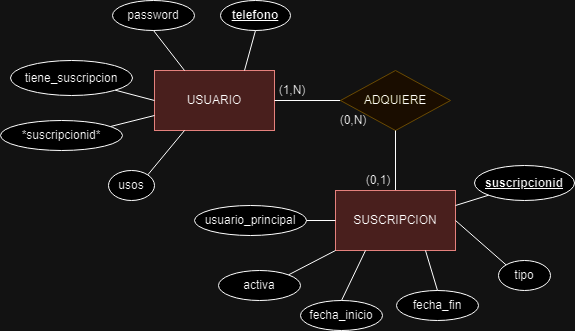

The diagram above was exported from draw.io. Its source (the exported page's mxGraphModel, read from the mxfile embedded in the PNG):
<mxGraphModel dx="1426" dy="791" grid="1" gridSize="10" guides="1" tooltips="1" connect="1" arrows="1" fold="1" page="1" pageScale="1" pageWidth="827" pageHeight="1169" math="0" shadow="0">
  <root>
    <mxCell id="0" />
    <mxCell id="1" parent="0" />
    <mxCell id="DSDCFnKB-QeT-Y8B8fn7-1" value="USUARIO" style="rounded=0;whiteSpace=wrap;html=1;fillColor=#f8cecc;strokeColor=#b85450;" parent="1" vertex="1">
      <mxGeometry x="294" y="270" width="120" height="60" as="geometry" />
    </mxCell>
    <mxCell id="DSDCFnKB-QeT-Y8B8fn7-2" value="&lt;b&gt;&lt;u&gt;telefono&lt;/u&gt;&lt;/b&gt;" style="ellipse;whiteSpace=wrap;html=1;" parent="1" vertex="1">
      <mxGeometry x="360" y="200" width="70" height="30" as="geometry" />
    </mxCell>
    <mxCell id="DSDCFnKB-QeT-Y8B8fn7-3" value="" style="endArrow=none;html=1;rounded=0;entryX=0.5;entryY=1;entryDx=0;entryDy=0;exitX=0.75;exitY=0;exitDx=0;exitDy=0;" parent="1" source="DSDCFnKB-QeT-Y8B8fn7-1" target="DSDCFnKB-QeT-Y8B8fn7-2" edge="1">
      <mxGeometry width="50" height="50" relative="1" as="geometry">
        <mxPoint x="434" y="320" as="sourcePoint" />
        <mxPoint x="484" y="270" as="targetPoint" />
      </mxGeometry>
    </mxCell>
    <mxCell id="DSDCFnKB-QeT-Y8B8fn7-5" value="password" style="ellipse;whiteSpace=wrap;html=1;" parent="1" vertex="1">
      <mxGeometry x="252" y="200" width="82" height="30" as="geometry" />
    </mxCell>
    <mxCell id="DSDCFnKB-QeT-Y8B8fn7-6" value="" style="endArrow=none;html=1;rounded=0;exitX=0.5;exitY=1;exitDx=0;exitDy=0;entryX=0.25;entryY=0;entryDx=0;entryDy=0;" parent="1" source="DSDCFnKB-QeT-Y8B8fn7-5" target="DSDCFnKB-QeT-Y8B8fn7-1" edge="1">
      <mxGeometry width="50" height="50" relative="1" as="geometry">
        <mxPoint x="480" y="270" as="sourcePoint" />
        <mxPoint x="530" y="220" as="targetPoint" />
      </mxGeometry>
    </mxCell>
    <mxCell id="DSDCFnKB-QeT-Y8B8fn7-8" value="tiene_suscripcion" style="ellipse;whiteSpace=wrap;html=1;" parent="1" vertex="1">
      <mxGeometry x="150" y="260" width="122" height="35" as="geometry" />
    </mxCell>
    <mxCell id="DSDCFnKB-QeT-Y8B8fn7-9" value="" style="endArrow=none;html=1;rounded=0;exitX=1;exitY=1;exitDx=0;exitDy=0;entryX=0;entryY=0.5;entryDx=0;entryDy=0;" parent="1" source="DSDCFnKB-QeT-Y8B8fn7-8" target="DSDCFnKB-QeT-Y8B8fn7-1" edge="1">
      <mxGeometry width="50" height="50" relative="1" as="geometry">
        <mxPoint x="250" y="286" as="sourcePoint" />
        <mxPoint x="304" y="295" as="targetPoint" />
      </mxGeometry>
    </mxCell>
    <mxCell id="DSDCFnKB-QeT-Y8B8fn7-10" value="*suscripcionid*" style="ellipse;whiteSpace=wrap;html=1;" parent="1" vertex="1">
      <mxGeometry x="140" y="320" width="122" height="30" as="geometry" />
    </mxCell>
    <mxCell id="DSDCFnKB-QeT-Y8B8fn7-11" value="" style="endArrow=none;html=1;rounded=0;exitX=0.907;exitY=0.195;exitDx=0;exitDy=0;entryX=0;entryY=0.75;entryDx=0;entryDy=0;exitPerimeter=0;" parent="1" source="DSDCFnKB-QeT-Y8B8fn7-10" target="DSDCFnKB-QeT-Y8B8fn7-1" edge="1">
      <mxGeometry width="50" height="50" relative="1" as="geometry">
        <mxPoint x="250" y="331" as="sourcePoint" />
        <mxPoint x="294" y="345" as="targetPoint" />
      </mxGeometry>
    </mxCell>
    <mxCell id="DSDCFnKB-QeT-Y8B8fn7-12" value="usos" style="ellipse;whiteSpace=wrap;html=1;" parent="1" vertex="1">
      <mxGeometry x="248" y="370" width="46" height="30" as="geometry" />
    </mxCell>
    <mxCell id="DSDCFnKB-QeT-Y8B8fn7-13" value="" style="endArrow=none;html=1;rounded=0;exitX=1;exitY=0;exitDx=0;exitDy=0;entryX=0.25;entryY=1;entryDx=0;entryDy=0;" parent="1" source="DSDCFnKB-QeT-Y8B8fn7-12" target="DSDCFnKB-QeT-Y8B8fn7-1" edge="1">
      <mxGeometry width="50" height="50" relative="1" as="geometry">
        <mxPoint x="320" y="376" as="sourcePoint" />
        <mxPoint x="364" y="360" as="targetPoint" />
      </mxGeometry>
    </mxCell>
    <mxCell id="DSDCFnKB-QeT-Y8B8fn7-14" value="" style="endArrow=none;html=1;rounded=0;exitX=1;exitY=0.5;exitDx=0;exitDy=0;" parent="1" source="DSDCFnKB-QeT-Y8B8fn7-1" edge="1">
      <mxGeometry width="50" height="50" relative="1" as="geometry">
        <mxPoint x="500" y="330" as="sourcePoint" />
        <mxPoint x="480" y="300" as="targetPoint" />
      </mxGeometry>
    </mxCell>
    <mxCell id="DSDCFnKB-QeT-Y8B8fn7-15" value="(1,N)" style="text;html=1;align=center;verticalAlign=middle;whiteSpace=wrap;rounded=0;" parent="1" vertex="1">
      <mxGeometry x="414" y="280" width="36" height="20" as="geometry" />
    </mxCell>
    <mxCell id="DSDCFnKB-QeT-Y8B8fn7-16" value="ADQUIERE" style="rhombus;whiteSpace=wrap;html=1;fillColor=#fff2cc;strokeColor=#d6b656;" parent="1" vertex="1">
      <mxGeometry x="480" y="270" width="110" height="60" as="geometry" />
    </mxCell>
    <mxCell id="DSDCFnKB-QeT-Y8B8fn7-17" value="" style="endArrow=none;html=1;rounded=0;entryX=0.5;entryY=1;entryDx=0;entryDy=0;" parent="1" target="DSDCFnKB-QeT-Y8B8fn7-16" edge="1">
      <mxGeometry width="50" height="50" relative="1" as="geometry">
        <mxPoint x="535" y="390" as="sourcePoint" />
        <mxPoint x="570" y="360" as="targetPoint" />
      </mxGeometry>
    </mxCell>
    <mxCell id="DSDCFnKB-QeT-Y8B8fn7-18" value="SUSCRIPCION" style="rounded=0;whiteSpace=wrap;html=1;fillColor=#f8cecc;strokeColor=#b85450;" parent="1" vertex="1">
      <mxGeometry x="475" y="390" width="120" height="60" as="geometry" />
    </mxCell>
    <mxCell id="DSDCFnKB-QeT-Y8B8fn7-19" value="(0,1)" style="text;html=1;align=center;verticalAlign=middle;whiteSpace=wrap;rounded=0;" parent="1" vertex="1">
      <mxGeometry x="500" y="370" width="36" height="20" as="geometry" />
    </mxCell>
    <mxCell id="DSDCFnKB-QeT-Y8B8fn7-20" value="(0,N)" style="text;html=1;align=center;verticalAlign=middle;whiteSpace=wrap;rounded=0;" parent="1" vertex="1">
      <mxGeometry x="475" y="310" width="36" height="20" as="geometry" />
    </mxCell>
    <mxCell id="1HXt_0G1aVZmW4mBObpY-1" value="&lt;b&gt;&lt;u&gt;suscripcionid&lt;/u&gt;&lt;/b&gt;" style="ellipse;whiteSpace=wrap;html=1;" vertex="1" parent="1">
      <mxGeometry x="614" y="365" width="100" height="35" as="geometry" />
    </mxCell>
    <mxCell id="1HXt_0G1aVZmW4mBObpY-2" value="" style="endArrow=none;html=1;rounded=0;entryX=0;entryY=1;entryDx=0;entryDy=0;exitX=1;exitY=0.25;exitDx=0;exitDy=0;" edge="1" parent="1" target="1HXt_0G1aVZmW4mBObpY-1" source="DSDCFnKB-QeT-Y8B8fn7-18">
      <mxGeometry width="50" height="50" relative="1" as="geometry">
        <mxPoint x="624" y="410" as="sourcePoint" />
        <mxPoint x="724" y="410" as="targetPoint" />
      </mxGeometry>
    </mxCell>
    <mxCell id="1HXt_0G1aVZmW4mBObpY-5" value="tipo" style="ellipse;whiteSpace=wrap;html=1;" vertex="1" parent="1">
      <mxGeometry x="638" y="460" width="52" height="30" as="geometry" />
    </mxCell>
    <mxCell id="1HXt_0G1aVZmW4mBObpY-6" value="" style="endArrow=none;html=1;rounded=0;exitX=0;exitY=0;exitDx=0;exitDy=0;entryX=1;entryY=0.5;entryDx=0;entryDy=0;" edge="1" parent="1" source="1HXt_0G1aVZmW4mBObpY-5" target="DSDCFnKB-QeT-Y8B8fn7-18">
      <mxGeometry width="50" height="50" relative="1" as="geometry">
        <mxPoint x="857" y="480" as="sourcePoint" />
        <mxPoint x="600" y="420" as="targetPoint" />
      </mxGeometry>
    </mxCell>
    <mxCell id="1HXt_0G1aVZmW4mBObpY-7" value="fecha_fin" style="ellipse;whiteSpace=wrap;html=1;" vertex="1" parent="1">
      <mxGeometry x="536" y="490" width="82" height="30" as="geometry" />
    </mxCell>
    <mxCell id="1HXt_0G1aVZmW4mBObpY-8" value="" style="endArrow=none;html=1;rounded=0;exitX=0.5;exitY=0;exitDx=0;exitDy=0;entryX=0.75;entryY=1;entryDx=0;entryDy=0;" edge="1" parent="1" source="1HXt_0G1aVZmW4mBObpY-7" target="DSDCFnKB-QeT-Y8B8fn7-18">
      <mxGeometry width="50" height="50" relative="1" as="geometry">
        <mxPoint x="832" y="530" as="sourcePoint" />
        <mxPoint x="570" y="470" as="targetPoint" />
      </mxGeometry>
    </mxCell>
    <mxCell id="1HXt_0G1aVZmW4mBObpY-9" value="fecha_inicio" style="ellipse;whiteSpace=wrap;html=1;" vertex="1" parent="1">
      <mxGeometry x="440" y="500" width="82" height="30" as="geometry" />
    </mxCell>
    <mxCell id="1HXt_0G1aVZmW4mBObpY-10" value="" style="endArrow=none;html=1;rounded=0;exitX=0.5;exitY=0;exitDx=0;exitDy=0;entryX=0.25;entryY=1;entryDx=0;entryDy=0;" edge="1" parent="1" source="1HXt_0G1aVZmW4mBObpY-9" target="DSDCFnKB-QeT-Y8B8fn7-18">
      <mxGeometry width="50" height="50" relative="1" as="geometry">
        <mxPoint x="736" y="560" as="sourcePoint" />
        <mxPoint x="474" y="500" as="targetPoint" />
      </mxGeometry>
    </mxCell>
    <mxCell id="1HXt_0G1aVZmW4mBObpY-11" value="activa" style="ellipse;whiteSpace=wrap;html=1;" vertex="1" parent="1">
      <mxGeometry x="358" y="470" width="82" height="30" as="geometry" />
    </mxCell>
    <mxCell id="1HXt_0G1aVZmW4mBObpY-12" value="" style="endArrow=none;html=1;rounded=0;exitX=1;exitY=0;exitDx=0;exitDy=0;entryX=0;entryY=1;entryDx=0;entryDy=0;" edge="1" parent="1" source="1HXt_0G1aVZmW4mBObpY-11" target="DSDCFnKB-QeT-Y8B8fn7-18">
      <mxGeometry width="50" height="50" relative="1" as="geometry">
        <mxPoint x="618" y="550" as="sourcePoint" />
        <mxPoint x="356" y="490" as="targetPoint" />
      </mxGeometry>
    </mxCell>
    <mxCell id="1HXt_0G1aVZmW4mBObpY-13" value="usuario_principal" style="ellipse;whiteSpace=wrap;html=1;" vertex="1" parent="1">
      <mxGeometry x="334" y="405" width="112" height="30" as="geometry" />
    </mxCell>
    <mxCell id="1HXt_0G1aVZmW4mBObpY-14" value="" style="endArrow=none;html=1;rounded=0;exitX=0;exitY=0.5;exitDx=0;exitDy=0;entryX=1;entryY=0.5;entryDx=0;entryDy=0;" edge="1" parent="1" source="DSDCFnKB-QeT-Y8B8fn7-18" target="1HXt_0G1aVZmW4mBObpY-13">
      <mxGeometry width="50" height="50" relative="1" as="geometry">
        <mxPoint x="592" y="490" as="sourcePoint" />
        <mxPoint x="330" y="430" as="targetPoint" />
      </mxGeometry>
    </mxCell>
  </root>
</mxGraphModel>